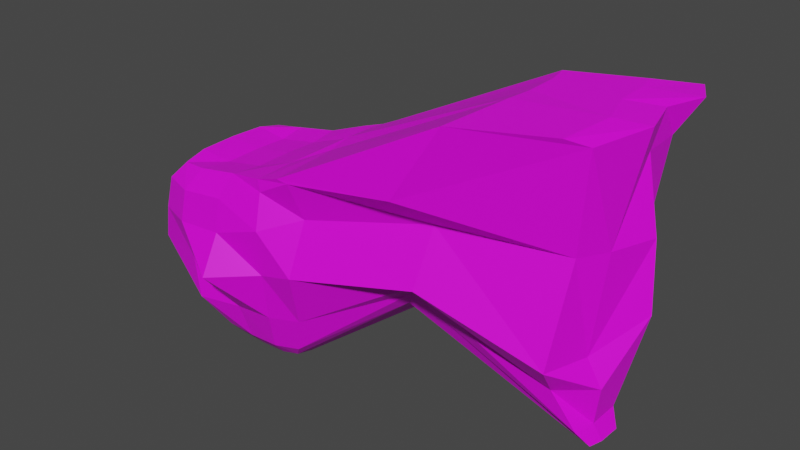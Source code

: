 # Source: Monta_aY.blend  (saved by Blender 4.0.36; exported with 4.5.12 LTS)
import bpy
from mathutils import Matrix  # noqa: F401  (used for matrix-valued properties, if any)

bpy.ops.wm.read_factory_settings(use_empty=True)
scene = bpy.context.scene
scene.name = 'Scene'

# ---- collections
col_collection = bpy.data.collections.new('Collection'); scene.collection.children.link(col_collection)

# ---- images (referenced by path relative to the original .blend; pixels are not part of the script)
import os
ASSET_DIR = os.environ.get("B2B_ASSET_DIR", "")  # directory of the original .blend (textures are referenced by path, not embedded)
HERE = os.path.dirname(os.path.abspath(__file__))  # packed textures are extracted next to this script under _unpacked/

def load_image(name, relpath, width, height, colorspace="sRGB"):
    """Load a texture the original file referenced (path relative to the .blend, or extracted next to this script)."""
    p = next((c for c in (os.path.join(HERE, relpath), os.path.join(ASSET_DIR, relpath)) if relpath and os.path.exists(c)), "")
    if p:
        img = bpy.data.images.load(p, check_existing=True)
        img.name = name
    else:  # same state as the original file: an image datablock whose file is absent (Cycles renders it pink)
        img = bpy.data.images.new(name, width, height)
        img.source = "FILE"
        img.filepath = "//" + (relpath or name)
    img.colorspace_settings.name = colorspace
    return img
img_rocas_jpeg = load_image('Rocas.jpeg', 'ROCAS/Rocas.jpeg', 1024, 1024, 'sRGB')

# ---- materials (node trees are filled in below, after node groups)
mat_material_191 = bpy.data.materials.new('Material.191')
mat_material_191.use_transparent_shadow = False

# ---- material node trees
mat_material_191.use_nodes = True; mat_material_191.node_tree.nodes.clear()
_N = mat_material_191.node_tree.nodes; _L = mat_material_191.node_tree.links
n0 = _N.new('ShaderNodeOutputMaterial'); n0.name = 'Material Output'; n0.location = (300, 300)
n1 = _N.new('ShaderNodeBsdfPrincipled'); n1.name = 'Principled BSDF'; n1.location = (10, 300)
n1.distribution = 'GGX'
n1.subsurface_method = 'RANDOM_WALK_SKIN'
n1.inputs[3].default_value = 1.45
n1.inputs[27].default_value = (0.0, 0.0, 0.0, 1.0)
n1.inputs[28].default_value = 1.0
n2 = _N.new('ShaderNodeTexImage'); n2.name = 'Image Texture'; n2.location = (-284, 290)
n2.image = img_rocas_jpeg
_L.new(n1.outputs[0], n0.inputs[0])
_L.new(n2.outputs[0], n1.inputs[0])
n0.is_active_output = True

# ---- world
world_world = bpy.data.worlds.new('World'); scene.world = world_world
world_world.use_nodes = True; world_world.node_tree.nodes.clear()
_N = world_world.node_tree.nodes; _L = world_world.node_tree.links
n0 = _N.new('ShaderNodeOutputWorld'); n0.name = 'World Output'; n0.location = (300, 300)
n1 = _N.new('ShaderNodeBackground'); n1.name = 'Background'; n1.location = (10, 300)
n1.inputs[0].default_value = (0.05088, 0.05088, 0.05088, 1.0)
_L.new(n1.outputs[0], n0.inputs[0])
n0.is_active_output = True
world_world.color = (0.05088, 0.05088, 0.05088)
world_world.use_sun_shadow = False
world_world.sun_shadow_jitter_overblur = 0.0

# ---- meshes
me_cube_057 = bpy.data.meshes.new('Cube.057')
me_cube_057.from_pydata([(-47.5, -16.2, -50.07), (-56.04, -23.47, 5.792), (-47.5, 7.217, -50.07), (-56.04, 14.17, 5.792), (-20.97, -16.2, -50.07), (-11.74, -29.74, 15.6), (-20.97, 7.217, -50.07), (-11.74, 14.17, 17.61), (-61.3, -27.86, -8.628), (-61.3, 18.41, -8.641), (-6.533, 14.15, 3.348), (-6.533, -25.29, 3.492), (-54.98, 13.25, -33.99), (-13.3, 13.25, -32.72), (-13.3, -22.53, -32.72), (-54.98, -22.53, -33.99), (-48.36, -3.507, -51.14), (-57.89, -3.409, 7.099), (-20.12, -3.507, -51.14), (-9.896, -3.409, 19.64), (-68.24, -3.091, -7.543), (-59.14, -3.224, -33.69), (-34.24, 7.805, -51.14), (-33.89, 15.49, 9.291), (-34.24, -17.22, -51.14), (-33.89, -25.35, 9.292), (-33.92, -33.03, -6.359), (-33.92, 27.0, -5.705), (-34.14, 16.36, -33.57), (-34.14, -26.58, -33.51), (-33.9, -3.498, 8.419), (-34.25, -3.568, -53.3), (-48.22, -10.95, -50.96), (-59.76, -26.69, 1.144), (-57.58, 7.53, 6.875), (-50.82, 9.858, -45.47), (-42.16, 7.708, -50.96), (-20.41, 15.26, 14.42), (-17.6, 9.858, -45.47), (-20.26, 3.099, -50.96), (-10.91, -9.915, 17.44), (-17.6, -19.11, -45.47), (-26.31, -17.05, -50.96), (-47.37, -25.04, 6.875), (-65.26, -25.97, -20.29), (-59.76, 17.12, 1.124), (-8.007, 17.12, 14.43), (-8.007, -29.81, 15.24), (-49.66, -32.38, -8.091), (-18.17, 21.98, -1.184), (-66.1, 9.599, -7.92), (-59.13, 16.65, -20.74), (-8.913, 16.65, -13.97), (-8.913, -29.84, -13.79), (-50.82, -19.11, -45.47), (-58.62, 6.533, -33.87), (-22.16, 15.97, -33.02), (-47.58, -29.47, -33.79), (-48.22, 3.099, -50.96), (-57.58, -15.41, 6.875), (-20.26, -10.95, -50.96), (-10.21, 7.53, 19.27), (-67.25, -17.0, -7.736), (-58.62, -14.04, -33.81), (-53.97, -3.381, -45.61), (-65.61, -3.101, -19.85), (-20.81, -3.487, 13.19), (-41.64, -3.561, -53.03), (-64.73, -3.235, 1.753), (-26.31, 7.708, -50.96), (-47.37, 15.26, 6.875), (-42.16, -17.05, -50.96), (-20.41, -28.5, 12.57), (-18.17, -32.38, -1.122), (-49.66, 21.98, -8.177), (-46.12, 15.97, -33.86), (-22.16, -26.07, -32.98), (-46.98, -3.487, 6.018), (-26.86, -3.561, -53.03), (-34.25, 2.62, -53.03), (-33.9, 7.125, 8.096), (-34.21, -22.28, -45.61), (-34.21, 12.2, -45.61), (-34.02, 20.4, -19.15), (-34.02, -39.26, -18.24), (-33.9, -15.21, 8.096), (-34.25, -10.61, -53.03), (-33.88, -31.41, 3.704), (-33.88, 20.82, 3.599), (-64.12, 8.876, 1.656), (-18.89, 20.37, 9.406), (-48.88, -30.83, 1.55), (-26.81, -10.63, -52.77), (-46.99, -15.2, 5.703), (-48.46, -30.15, -20.23), (-19.58, 19.93, -16.33), (-63.52, 8.569, -20.32), (-58.39, 4.525, -45.57), (-24.61, 11.92, -45.57), (-43.81, -21.89, -45.57), (-53.59, -12.23, -45.57), (-63.52, -15.94, -20.17), (-46.99, 7.148, 5.703), (-26.81, 2.664, -52.77), (-64.12, -16.52, 1.649), (-41.69, 2.664, -52.77), (-20.8, 7.148, 12.89), (-24.61, -21.89, -45.57), (-43.81, 11.92, -45.57), (-48.46, 24.44, -19.88), (-19.58, -30.15, -16.31), (-20.8, -15.2, 12.89), (-41.69, -10.63, -52.77), (-18.89, -29.42, 9.467), (-48.88, 20.37, 1.458), (59.38, 31.13, -12.29), (55.08, 27.74, -25.07), (51.71, 25.1, -29.67), (71.18, 13.83, -50.46), (52.42, 20.98, -30.57), (62.78, 14.47, 43.07), (66.83, 2.469, 43.07), (65.3, -15.57, 43.07), (60.95, -5.196, -32.0), (67.36, -1.777, -44.78), (70.33, 1.131, -49.38), (60.94, 32.05, 43.07), (71.18, 42.13, 41.05), (66.15, 32.03, 31.86), (70.77, -11.66, 41.05), (66.39, -7.361, 9.83), (71.62, 14.79, 31.86), (71.18, 0.9199, 9.83), (63.77, 34.53, 9.614), (62.69, -12.46, -22.45), (77.14, 14.66, -12.29), (70.97, 3.293, -32.0), (71.04, 6.384, -50.28), (62.48, 25.41, 43.07), (70.94, 27.48, 31.86), (68.49, 25.9, -12.29), (69.23, 14.5, -44.18), (75.91, 14.78, 9.614), (71.38, 21.77, 41.05), (75.13, 8.484, 41.05), (67.09, 1.442, -22.45), (68.67, 5.102, -44.89), (57.85, 22.4, -25.18), (68.16, 26.45, 9.614), (75.54, 33.88, 41.05), (26.39, -29.21, 20.64), (30.4, -16.21, 10.64), (27.36, -21.03, -7.876), (16.55, 12.16, -19.24), (28.81, 26.18, 35.48), (15.85, 16.27, -18.35), (27.9, 25.71, -0.449), (30.28, 23.21, 21.8), (19.21, 18.91, -13.75), (23.51, 22.31, -0.9624), (15.18, -7.423, -22.08), (42.44, 5.648, 43.07), (22.85, -13.75, -10.95), (18.55, -10.33, -16.47), (40.6, 23.23, 43.07), (42.13, 16.59, 43.07), (42.31, -2.969, 43.5), (40.77, -27.91, 43.5), (15.89, -2.17, -22.78), (16.03, 5.273, -25.53)], [], [(20, 68, 89, 50), (68, 17, 34, 89), (89, 34, 3, 45), (50, 89, 45, 9), (27, 88, 90, 49), (88, 23, 37, 90), (90, 37, 7, 46), (49, 90, 46, 10), (26, 87, 91, 48), (87, 25, 43, 91), (91, 43, 1, 33), (48, 91, 33, 8), (31, 78, 92, 86), (78, 18, 60, 92), (92, 60, 4, 42), (86, 92, 42, 24), (30, 77, 93, 85), (77, 17, 59, 93), (93, 59, 1, 43), (85, 93, 43, 25), (29, 84, 94, 57), (84, 26, 48, 94), (94, 48, 8, 44), (57, 94, 44, 15), (150, 151, 130, 129), (161, 166, 121, 120), (160, 168, 137, 125), (152, 162, 123, 134), (28, 83, 95, 56), (83, 27, 49, 95), (95, 49, 10, 52), (56, 95, 52, 13), (21, 65, 96, 55), (65, 20, 50, 96), (96, 50, 9, 51), (55, 96, 51, 12), (16, 64, 97, 58), (64, 21, 55, 97), (97, 55, 12, 35), (58, 97, 35, 2), (22, 82, 98, 69), (82, 28, 56, 98), (98, 56, 13, 38), (69, 98, 38, 6), (167, 150, 129, 122), (153, 155, 117, 119), (151, 152, 134, 130), (157, 154, 127, 128), (24, 81, 99, 71), (81, 29, 57, 99), (99, 57, 15, 54), (71, 99, 54, 0), (169, 153, 119, 118), (159, 156, 133, 115), (154, 164, 126, 127), (155, 158, 116, 117), (0, 54, 100, 32), (54, 15, 63, 100), (100, 63, 21, 64), (32, 100, 64, 16), (15, 44, 101, 63), (44, 8, 62, 101), (101, 62, 20, 65), (63, 101, 65, 21), (156, 157, 128, 133), (158, 159, 115, 116), (163, 160, 125, 124), (165, 161, 120, 138), (23, 70, 102, 80), (70, 3, 34, 102), (102, 34, 17, 77), (80, 102, 77, 30), (22, 69, 103, 79), (69, 6, 39, 103), (103, 39, 18, 78), (79, 103, 78, 31), (162, 163, 124, 123), (164, 165, 138, 126), (166, 167, 122, 121), (168, 169, 118, 137), (8, 33, 104, 62), (33, 1, 59, 104), (104, 59, 17, 68), (62, 104, 68, 20), (2, 36, 105, 58), (36, 22, 79, 105), (105, 79, 31, 67), (58, 105, 67, 16), (7, 37, 106, 61), (37, 23, 80, 106), (106, 80, 30, 66), (61, 106, 66, 19), (4, 41, 107, 42), (41, 14, 76, 107), (107, 76, 29, 81), (42, 107, 81, 24), (2, 35, 108, 36), (35, 12, 75, 108), (108, 75, 28, 82), (36, 108, 82, 22), (12, 51, 109, 75), (51, 9, 74, 109), (109, 74, 27, 83), (75, 109, 83, 28), (14, 53, 110, 76), (53, 11, 73, 110), (110, 73, 26, 84), (76, 110, 84, 29), (19, 66, 111, 40), (66, 30, 85, 111), (111, 85, 25, 72), (40, 111, 72, 5), (16, 67, 112, 32), (67, 31, 86, 112), (112, 86, 24, 71), (32, 112, 71, 0), (11, 47, 113, 73), (47, 5, 72, 113), (113, 72, 25, 87), (73, 113, 87, 26), (9, 45, 114, 74), (45, 3, 70, 114), (114, 70, 23, 88), (74, 114, 88, 27), (131, 143, 144, 132), (143, 120, 121, 144), (144, 121, 122, 129), (132, 144, 129, 130), (135, 142, 145, 136), (142, 131, 132, 145), (145, 132, 130, 134), (136, 145, 134, 123), (118, 141, 146, 137), (141, 135, 136, 146), (146, 136, 123, 124), (137, 146, 124, 125), (117, 116, 147, 119), (116, 115, 140, 147), (147, 140, 135, 141), (119, 147, 141, 118), (115, 133, 148, 140), (133, 128, 139, 148), (148, 139, 131, 142), (140, 148, 142, 135), (128, 127, 149, 139), (127, 126, 138, 149), (149, 138, 120, 143), (139, 149, 143, 131), (60, 18, 169, 168), (40, 5, 167, 166), (7, 61, 165, 164), (14, 41, 163, 162), (61, 19, 161, 165), (41, 4, 160, 163), (38, 13, 159, 158), (52, 10, 157, 156), (6, 38, 158, 155), (46, 7, 164, 154), (13, 52, 156, 159), (18, 39, 153, 169), (10, 46, 154, 157), (11, 53, 152, 151), (39, 6, 155, 153), (5, 47, 150, 167), (53, 14, 162, 152), (4, 60, 168, 160), (19, 40, 166, 161), (47, 11, 151, 150)])
_uv = me_cube_057.uv_layers.new(name='UVMap')
_uv.uv.foreach_set('vector', [0.2979, 0.5208, 0.2979, 0.5107, 0.3071, 0.5109, 0.3075, 0.521, 0.2769, 0.5287, 0.2767, 0.5235, 0.285, 0.5233, 0.2861, 0.5282, 0.2861, 0.5282, 0.285, 0.5233, 0.29, 0.5221, 0.2923, 0.5249, 0.3799, 0.1674, 0.3797, 0.1639, 0.3819, 0.1642, 0.3822, 0.1676, 0.3731, 0.1577, 0.3732, 0.1541, 0.3771, 0.1542, 0.3772, 0.1578, 0.5381, 0.6022, 0.5382, 0.5947, 0.5544, 0.5953, 0.5561, 0.6026, 0.2895, 0.5098, 0.2895, 0.5097, 0.2896, 0.5098, 0.2896, 0.5098, 0.3772, 0.1578, 0.3771, 0.1542, 0.38, 0.1543, 0.3803, 0.1579, 0.3995, 0.156, 0.3995, 0.1525, 0.4034, 0.1525, 0.4036, 0.156, 0.5222, 0.602, 0.5293, 0.6021, 0.5297, 0.6182, 0.5229, 0.62, 0.5229, 0.62, 0.5297, 0.6182, 0.5316, 0.6286, 0.5278, 0.6331, 0.4036, 0.156, 0.4034, 0.1525, 0.4063, 0.1527, 0.4067, 0.1562, 0.4248, 0.5928, 0.4252, 0.5453, 0.4706, 0.5456, 0.4699, 0.5933, 0.4252, 0.5453, 0.4252, 0.5021, 0.4729, 0.5036, 0.4706, 0.5456, 0.4706, 0.5456, 0.4729, 0.5036, 0.5065, 0.5085, 0.5116, 0.5429, 0.4699, 0.5933, 0.4706, 0.5456, 0.5116, 0.5429, 0.5121, 0.5937, 0.3037, 0.5056, 0.3037, 0.5071, 0.3023, 0.5071, 0.3023, 0.5056, 0.5756, 0.6118, 0.5756, 0.612, 0.5753, 0.612, 0.5753, 0.6118, 0.5415, 0.6178, 0.5413, 0.6305, 0.5316, 0.6286, 0.5297, 0.6182, 0.5753, 0.6115, 0.5753, 0.6118, 0.5751, 0.6118, 0.5751, 0.6115, 0.4314, 0.3859, 0.4314, 0.3833, 0.4331, 0.3833, 0.4328, 0.3859, 0.2857, 0.1369, 0.2856, 0.1318, 0.2892, 0.1318, 0.289, 0.1369, 0.4331, 0.3833, 0.4332, 0.3807, 0.4346, 0.3808, 0.4343, 0.3834, 0.4328, 0.3859, 0.4331, 0.3833, 0.4343, 0.3834, 0.4339, 0.3859, 0.3927, 0.1528, 0.3924, 0.1563, 0.3924, 0.1563, 0.3927, 0.1528, 0.5756, 0.6109, 0.5753, 0.6109, 0.5753, 0.6109, 0.5756, 0.6109, 0.5065, 0.5085, 0.4729, 0.5036, 0.4729, 0.5036, 0.5065, 0.5085, 0.4285, 0.3834, 0.429, 0.386, 0.429, 0.386, 0.4285, 0.3834, 0.4196, 0.3866, 0.4196, 0.3841, 0.4213, 0.3841, 0.421, 0.3866, 0.4196, 0.3841, 0.4197, 0.3815, 0.4215, 0.3815, 0.4213, 0.3841, 0.3768, 0.1636, 0.3772, 0.1578, 0.3803, 0.1579, 0.3796, 0.1637, 0.421, 0.3866, 0.4213, 0.3841, 0.4225, 0.3841, 0.422, 0.3867, 0.431, 0.3949, 0.431, 0.3923, 0.4324, 0.3923, 0.4321, 0.3949, 0.3765, 0.1732, 0.3765, 0.1674, 0.3799, 0.1674, 0.3795, 0.1733, 0.4324, 0.3923, 0.4325, 0.3897, 0.4336, 0.3898, 0.4333, 0.3924, 0.4321, 0.3949, 0.4324, 0.3923, 0.4333, 0.3924, 0.4329, 0.395, 0.4018, 0.14, 0.4019, 0.1383, 0.404, 0.1383, 0.4036, 0.14, 0.431, 0.3965, 0.431, 0.3949, 0.4321, 0.3949, 0.4319, 0.3965, 0.4319, 0.3965, 0.4321, 0.3949, 0.4329, 0.395, 0.4325, 0.3965, 0.4238, 0.3817, 0.4238, 0.3816, 0.4238, 0.3817, 0.4238, 0.3817, 0.4195, 0.3888, 0.4195, 0.3881, 0.4206, 0.3881, 0.4204, 0.3888, 0.4195, 0.3881, 0.4196, 0.3866, 0.421, 0.3866, 0.4206, 0.3881, 0.4206, 0.3881, 0.421, 0.3866, 0.422, 0.3867, 0.4215, 0.3882, 0.4204, 0.3888, 0.4206, 0.3881, 0.4215, 0.3882, 0.4211, 0.3887, 0.395, 0.16, 0.395, 0.16, 0.395, 0.16, 0.395, 0.16, 0.4234, 0.3882, 0.4224, 0.3884, 0.4229, 0.3883, 0.4234, 0.3882, 0.4282, 0.3808, 0.4285, 0.3834, 0.4285, 0.3834, 0.4282, 0.3808, 0.3803, 0.1579, 0.38, 0.1543, 0.38, 0.1543, 0.3803, 0.1579, 0.4315, 0.3882, 0.4315, 0.3874, 0.4326, 0.3874, 0.4324, 0.3881, 0.4315, 0.3874, 0.4314, 0.3859, 0.4328, 0.3859, 0.4326, 0.3874, 0.4326, 0.3874, 0.4328, 0.3859, 0.4339, 0.3859, 0.4334, 0.3875, 0.4324, 0.3881, 0.4326, 0.3874, 0.4334, 0.3875, 0.433, 0.388, 0.4252, 0.5021, 0.3828, 0.5025, 0.3828, 0.5025, 0.4252, 0.5021, 0.422, 0.3867, 0.4225, 0.3841, 0.4225, 0.3841, 0.422, 0.3867, 0.2896, 0.5098, 0.2896, 0.5098, 0.2896, 0.5098, 0.2896, 0.5098, 0.4224, 0.3884, 0.4215, 0.3882, 0.4215, 0.3882, 0.4211, 0.3887, 0.4237, 0.3817, 0.4237, 0.3816, 0.4237, 0.3816, 0.4237, 0.3817, 0.4292, 0.3965, 0.4288, 0.3949, 0.4297, 0.3949, 0.4299, 0.3965, 0.4299, 0.3965, 0.4297, 0.3949, 0.431, 0.3949, 0.431, 0.3965, 0.3998, 0.1399, 0.3995, 0.1383, 0.4019, 0.1383, 0.4018, 0.14, 0.4288, 0.3949, 0.4284, 0.3924, 0.4295, 0.3923, 0.4297, 0.3949, 0.4284, 0.3924, 0.4282, 0.3898, 0.4295, 0.3897, 0.4295, 0.3923, 0.3731, 0.1732, 0.3729, 0.1673, 0.3765, 0.1674, 0.3765, 0.1732, 0.4297, 0.3949, 0.4295, 0.3923, 0.431, 0.3923, 0.431, 0.3949, 0.3796, 0.1637, 0.3803, 0.1579, 0.3803, 0.1579, 0.3796, 0.1637, 0.4215, 0.3882, 0.422, 0.3867, 0.422, 0.3867, 0.4215, 0.3882, 0.4295, 0.3875, 0.4299, 0.3881, 0.4299, 0.3881, 0.4295, 0.3875, 0.2894, 0.511, 0.2893, 0.511, 0.2893, 0.511, 0.2894, 0.511, 0.2895, 0.5113, 0.2895, 0.5115, 0.2894, 0.5115, 0.2894, 0.5113, 0.2895, 0.5115, 0.2895, 0.5116, 0.2894, 0.5117, 0.2894, 0.5115, 0.5758, 0.6118, 0.5758, 0.612, 0.5756, 0.612, 0.5756, 0.6118, 0.3049, 0.5056, 0.3049, 0.5071, 0.3037, 0.5071, 0.3037, 0.5056, 0.4228, 0.3898, 0.4229, 0.3889, 0.4235, 0.389, 0.4235, 0.3898, 0.4229, 0.3889, 0.4229, 0.3883, 0.4234, 0.3882, 0.4235, 0.389, 0.3853, 0.5446, 0.3828, 0.5025, 0.4252, 0.5021, 0.4252, 0.5453, 0.385, 0.5923, 0.3853, 0.5446, 0.4252, 0.5453, 0.4248, 0.5928, 0.429, 0.386, 0.4295, 0.3875, 0.4295, 0.3875, 0.429, 0.386, 0.5768, 0.5755, 0.5688, 0.5736, 0.5688, 0.5736, 0.5768, 0.5755, 0.6917, 0.5537, 0.6915, 0.5537, 0.6915, 0.5537, 0.6917, 0.5537, 0.4729, 0.5036, 0.4252, 0.5021, 0.4252, 0.5021, 0.4729, 0.5036, 0.3701, 0.1675, 0.3705, 0.164, 0.3731, 0.1639, 0.3729, 0.1673, 0.2889, 0.5117, 0.289, 0.5116, 0.2891, 0.5117, 0.2891, 0.5118, 0.2891, 0.5118, 0.2891, 0.5117, 0.2893, 0.5117, 0.2893, 0.5118, 0.3729, 0.1673, 0.3731, 0.1639, 0.3766, 0.1639, 0.3765, 0.1674, 0.3542, 0.677, 0.3515, 0.6427, 0.3841, 0.64, 0.3806, 0.6819, 0.3515, 0.6427, 0.3515, 0.5919, 0.385, 0.5923, 0.3841, 0.64, 0.3841, 0.64, 0.385, 0.5923, 0.4248, 0.5928, 0.4241, 0.6402, 0.3806, 0.6819, 0.3841, 0.64, 0.4241, 0.6402, 0.4231, 0.6833, 0.5768, 0.5755, 0.5781, 0.5859, 0.5683, 0.5864, 0.5688, 0.5736, 0.576, 0.6112, 0.576, 0.6115, 0.5758, 0.6115, 0.5758, 0.6112, 0.3049, 0.504, 0.3049, 0.5056, 0.3037, 0.5056, 0.3037, 0.504, 0.2894, 0.511, 0.2894, 0.5112, 0.2893, 0.5112, 0.2893, 0.511, 0.4299, 0.3881, 0.4295, 0.3875, 0.4304, 0.3874, 0.4306, 0.3881, 0.4295, 0.3875, 0.429, 0.386, 0.4301, 0.3859, 0.4304, 0.3874, 0.4304, 0.3874, 0.4301, 0.3859, 0.4314, 0.3859, 0.4315, 0.3874, 0.4306, 0.3881, 0.4304, 0.3874, 0.4315, 0.3874, 0.4315, 0.3882, 0.418, 0.3886, 0.4176, 0.3881, 0.4184, 0.3881, 0.4186, 0.3887, 0.4176, 0.3881, 0.4171, 0.3866, 0.4182, 0.3866, 0.4184, 0.3881, 0.4184, 0.3881, 0.4182, 0.3866, 0.4196, 0.3866, 0.4195, 0.3881, 0.4186, 0.3887, 0.4184, 0.3881, 0.4195, 0.3881, 0.4195, 0.3888, 0.4171, 0.3866, 0.4167, 0.384, 0.4179, 0.384, 0.4182, 0.3866, 0.4167, 0.384, 0.4165, 0.3814, 0.4179, 0.3814, 0.4179, 0.384, 0.3692, 0.1635, 0.369, 0.1577, 0.3731, 0.1577, 0.373, 0.1636, 0.4182, 0.3866, 0.4179, 0.384, 0.4196, 0.3841, 0.4196, 0.3866, 0.429, 0.386, 0.4285, 0.3834, 0.4297, 0.3833, 0.4301, 0.3859, 0.4285, 0.3834, 0.4282, 0.3808, 0.4296, 0.3807, 0.4297, 0.3833, 0.2824, 0.1369, 0.2821, 0.1319, 0.2856, 0.1318, 0.2857, 0.1369, 0.4301, 0.3859, 0.4297, 0.3833, 0.4314, 0.3833, 0.4314, 0.3859, 0.5756, 0.6109, 0.5756, 0.6112, 0.5753, 0.6112, 0.5753, 0.6109, 0.3037, 0.504, 0.3037, 0.5056, 0.3023, 0.5056, 0.3023, 0.504, 0.2891, 0.5112, 0.2891, 0.5113, 0.289, 0.5113, 0.289, 0.5111, 0.5753, 0.6109, 0.5753, 0.6112, 0.5751, 0.6112, 0.5751, 0.611, 0.4231, 0.6833, 0.4241, 0.6402, 0.4695, 0.6411, 0.4708, 0.683, 0.4241, 0.6402, 0.4248, 0.5928, 0.4699, 0.5933, 0.4695, 0.6411, 0.4695, 0.6411, 0.4699, 0.5933, 0.5121, 0.5937, 0.5104, 0.6446, 0.425, 0.3915, 0.425, 0.3907, 0.4257, 0.3908, 0.4256, 0.3914, 0.3924, 0.1563, 0.3927, 0.1528, 0.3956, 0.1526, 0.3954, 0.1561, 0.395, 0.16, 0.395, 0.16, 0.395, 0.16, 0.395, 0.16, 0.2889, 0.5111, 0.289, 0.5111, 0.289, 0.5113, 0.2889, 0.5113, 0.2843, 0.5061, 0.2847, 0.496, 0.2961, 0.4958, 0.2962, 0.506, 0.366, 0.1577, 0.3664, 0.1541, 0.3693, 0.1541, 0.369, 0.1577, 0.575, 0.6091, 0.5751, 0.6089, 0.5753, 0.6089, 0.5752, 0.6091, 0.2891, 0.5098, 0.2891, 0.5097, 0.2893, 0.5097, 0.2893, 0.5098, 0.3029, 0.5043, 0.3036, 0.494, 0.315, 0.4941, 0.3148, 0.5045, 0.3859, 0.156, 0.3859, 0.1525, 0.3894, 0.1525, 0.3896, 0.156, 0.4041, 0.4341, 0.404, 0.4341, 0.404, 0.4341, 0.404, 0.4341, 0.2891, 0.5109, 0.2891, 0.511, 0.289, 0.511, 0.2889, 0.511, 0.2674, 0.5058, 0.2668, 0.4958, 0.2745, 0.4963, 0.2755, 0.5063, 0.4254, 0.3859, 0.4254, 0.3833, 0.4269, 0.3833, 0.4267, 0.3859, 0.2739, 0.1369, 0.2739, 0.1318, 0.277, 0.1318, 0.2768, 0.1369, 0.2768, 0.1369, 0.277, 0.1318, 0.2795, 0.1319, 0.2791, 0.137, 0.4267, 0.3859, 0.4269, 0.3833, 0.428, 0.3834, 0.4276, 0.386, 0.4255, 0.3882, 0.4254, 0.3875, 0.4265, 0.3875, 0.4263, 0.3882, 0.4254, 0.3875, 0.4254, 0.3859, 0.4267, 0.3859, 0.4265, 0.3875, 0.4265, 0.3875, 0.4267, 0.3859, 0.4276, 0.386, 0.4273, 0.3875, 0.4263, 0.3882, 0.4265, 0.3875, 0.4273, 0.3875, 0.4269, 0.3881, 0.4242, 0.3881, 0.4239, 0.3875, 0.4245, 0.3875, 0.4247, 0.3882, 0.4239, 0.3875, 0.4235, 0.386, 0.4243, 0.3859, 0.4245, 0.3875, 0.4245, 0.3875, 0.4243, 0.3859, 0.4254, 0.3859, 0.4254, 0.3875, 0.4247, 0.3882, 0.4245, 0.3875, 0.4254, 0.3875, 0.4255, 0.3882, 0.4235, 0.386, 0.4231, 0.3834, 0.424, 0.3833, 0.4243, 0.3859, 0.4231, 0.3834, 0.4228, 0.3808, 0.4239, 0.3807, 0.424, 0.3833, 0.424, 0.3833, 0.4239, 0.3807, 0.4254, 0.3807, 0.4254, 0.3833, 0.4243, 0.3859, 0.424, 0.3833, 0.4254, 0.3833, 0.4254, 0.3859, 0.3803, 0.1563, 0.3806, 0.1528, 0.3827, 0.1526, 0.3826, 0.1561, 0.2923, 0.4859, 0.29, 0.4887, 0.285, 0.4875, 0.2861, 0.4826, 0.2861, 0.4826, 0.285, 0.4875, 0.2767, 0.4873, 0.2769, 0.4821, 0.271, 0.1319, 0.2711, 0.1288, 0.2739, 0.1288, 0.2739, 0.1318, 0.4729, 0.5036, 0.4252, 0.5021, 0.4252, 0.5021, 0.4729, 0.5036, 0.5753, 0.6109, 0.5751, 0.611, 0.5751, 0.611, 0.5753, 0.6109, 0.5768, 0.5755, 0.5688, 0.5736, 0.5688, 0.5736, 0.5768, 0.5755, 0.429, 0.386, 0.4295, 0.3875, 0.4295, 0.3875, 0.429, 0.386, 0.2894, 0.511, 0.2893, 0.511, 0.2893, 0.511, 0.2894, 0.511, 0.4295, 0.3875, 0.4299, 0.3881, 0.4299, 0.3881, 0.4295, 0.3875, 0.4215, 0.3882, 0.422, 0.3867, 0.422, 0.3867, 0.4215, 0.3882, 0.3796, 0.1637, 0.3803, 0.1579, 0.3803, 0.1579, 0.3796, 0.1637, 0.4211, 0.3887, 0.4215, 0.3882, 0.4215, 0.3882, 0.4224, 0.3884, 0.6421, 0.3721, 0.6421, 0.3721, 0.6421, 0.3721, 0.6421, 0.3721, 0.422, 0.3867, 0.4225, 0.3841, 0.4225, 0.3841, 0.422, 0.3867, 0.4252, 0.5021, 0.3828, 0.5025, 0.3828, 0.5025, 0.4252, 0.5021, 0.3803, 0.1579, 0.38, 0.1543, 0.38, 0.1543, 0.3803, 0.1579, 0.4282, 0.3808, 0.4285, 0.3834, 0.4285, 0.3834, 0.4282, 0.3808, 0.4234, 0.3882, 0.4229, 0.3883, 0.4224, 0.3884, 0.4234, 0.3882, 0.395, 0.16, 0.395, 0.16, 0.395, 0.16, 0.395, 0.16, 0.4285, 0.3834, 0.429, 0.386, 0.429, 0.386, 0.4285, 0.3834, 0.5065, 0.5085, 0.4729, 0.5036, 0.4729, 0.5036, 0.5065, 0.5085, 0.4603, 0.4233, 0.4601, 0.4233, 0.4601, 0.4233, 0.4603, 0.4233, 0.3927, 0.1528, 0.3924, 0.1563, 0.3924, 0.1563, 0.3927, 0.1528])
me_cube_057.materials.append(mat_material_191)
me_cube_057.update()

# ---- objects
ob_cube_121 = bpy.data.objects.new('Cube.121', me_cube_057)

# ---- transforms, parenting, visibility, modifiers, constraints
ob_cube_121.location = (0.0, 0.0, 2.495)
ob_cube_121.scale = (0.05174, 0.05174, 0.05174)

# ---- collection membership
col_collection.objects.link(ob_cube_121)

# ---- scene / render settings (as saved in the file)
scene.frame_start = 1; scene.frame_end = 250; scene.frame_set(1)
scene.render.engine = 'BLENDER_EEVEE_NEXT'
scene.cycles.sampling_pattern = 'TABULATED_SOBOL'
scene.view_settings.view_transform = 'Filmic'
bpy.context.view_layer.update()

# ---- added for rendering (the .blend has no active camera and no usable light): camera, sun
cam_auto = bpy.data.cameras.new('AutoCamera')
cam_auto.lens = 50.0
cam_auto.sensor_width = 36.0
cam_auto.clip_end = 1000.0
ob_auto_camera = bpy.data.objects.new('AutoCamera', cam_auto)
scene.collection.objects.link(ob_auto_camera)
ob_auto_camera.location = (9.4553, -10.9956, 9.62122)
ob_auto_camera.rotation_euler = (1.09748, -7.21219e-08, 0.694738)
scene.camera = ob_auto_camera
light_auto_sun = bpy.data.lights.new('AutoSun', 'SUN')
light_auto_sun.energy = 3.0
light_auto_sun.angle = 0.0523599
ob_auto_sun = bpy.data.objects.new('AutoSun', light_auto_sun)
scene.collection.objects.link(ob_auto_sun)
ob_auto_sun.rotation_euler = (0.872665, 0.174533, 0.523599)
bpy.context.view_layer.update()
